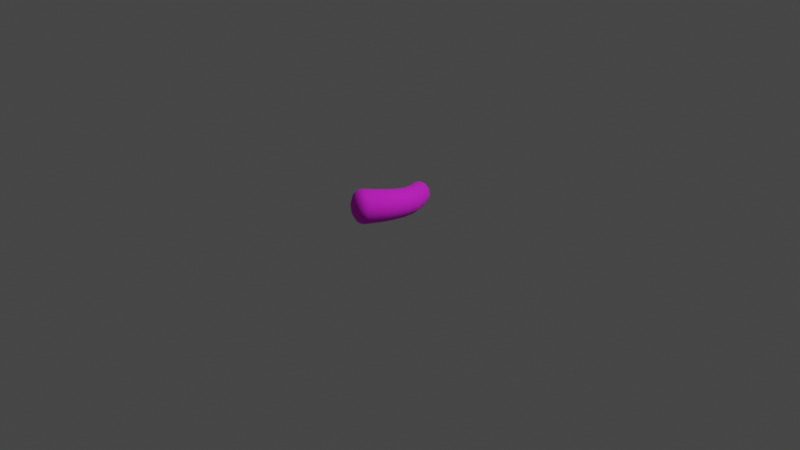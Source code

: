 # Source: pickle_1.blend  (saved by Blender 3.6.13; exported with 4.5.12 LTS)
import bpy
from mathutils import Matrix  # noqa: F401  (used for matrix-valued properties, if any)

bpy.ops.wm.read_factory_settings(use_empty=True)
scene = bpy.context.scene
scene.name = 'Scene'

# ---- collections
col_collection = bpy.data.collections.new('Collection'); scene.collection.children.link(col_collection)

# ---- images (referenced by path relative to the original .blend; pixels are not part of the script)
import os
ASSET_DIR = os.environ.get("B2B_ASSET_DIR", "")  # directory of the original .blend (textures are referenced by path, not embedded)
HERE = os.path.dirname(os.path.abspath(__file__))  # packed textures are extracted next to this script under _unpacked/

def load_image(name, relpath, width, height, colorspace="sRGB"):
    """Load a texture the original file referenced (path relative to the .blend, or extracted next to this script)."""
    p = next((c for c in (os.path.join(HERE, relpath), os.path.join(ASSET_DIR, relpath)) if relpath and os.path.exists(c)), "")
    if p:
        img = bpy.data.images.load(p, check_existing=True)
        img.name = name
    else:  # same state as the original file: an image datablock whose file is absent (Cycles renders it pink)
        img = bpy.data.images.new(name, width, height)
        img.source = "FILE"
        img.filepath = "//" + (relpath or name)
    img.colorspace_settings.name = colorspace
    return img
img_pickle_tga = load_image('pickle.tga', 'pickle.tga', 1024, 1024, 'sRGB')

# ---- materials (node trees are filled in below, after node groups)
mat_material__1_001 = bpy.data.materials.new('Material__1.001')
mat_material__1_001.use_transparent_shadow = False
mat_material__1_001.diffuse_color = (1.0, 1.0, 1.0, 1.0)
mat_material__1_001.roughness = 0.9106

# ---- material node trees
mat_material__1_001.use_nodes = True; mat_material__1_001.node_tree.nodes.clear()
_N = mat_material__1_001.node_tree.nodes; _L = mat_material__1_001.node_tree.links
n0 = _N.new('ShaderNodeBsdfPrincipled'); n0.name = 'Principled BSDF'; n0.location = (0, 300)
n0.distribution = 'GGX'
n0.subsurface_method = 'RANDOM_WALK_SKIN'
n0.inputs[2].default_value = 0.9106
n0.inputs[3].default_value = 1.45
n0.inputs[13].default_value = 1.0
n0.inputs[27].default_value = (0.0, 0.0, 0.0, 1.0)
n0.inputs[28].default_value = 1.0
n1 = _N.new('ShaderNodeOutputMaterial'); n1.name = 'Material Output'; n1.location = (280, 300)
n2 = _N.new('ShaderNodeTexImage'); n2.name = 'Image Texture'; n2.location = (-480, 300)
n2.image = img_pickle_tga
_L.new(n2.outputs[0], n0.inputs[0])
_L.new(n0.outputs[0], n1.inputs[0])
n1.is_active_output = True

# ---- world
world_world = bpy.data.worlds.new('World'); scene.world = world_world
world_world.use_nodes = True; world_world.node_tree.nodes.clear()
_N = world_world.node_tree.nodes; _L = world_world.node_tree.links
n0 = _N.new('ShaderNodeOutputWorld'); n0.name = 'World Output'; n0.location = (300, 300)
n1 = _N.new('ShaderNodeBackground'); n1.name = 'Background'; n1.location = (10, 300)
n1.inputs[0].default_value = (0.05088, 0.05088, 0.05088, 1.0)
_L.new(n1.outputs[0], n0.inputs[0])
n0.is_active_output = True
world_world.color = (0.05088, 0.05088, 0.05088)
world_world.use_sun_shadow = False
world_world.sun_shadow_jitter_overblur = 0.0

# ---- cameras
cam_camera = bpy.data.cameras.new('Camera')
cam_camera.clip_end = 100.0
cam_camera.ortho_scale = 7.314

# ---- lights
light_light = bpy.data.lights.new('Light', 'POINT')
light_light.transmission_factor = 0.0
light_light.energy = 1000.0
light_light.shadow_soft_size = 0.1
light_light.shadow_maximum_resolution = 0.006
light_light.use_absolute_resolution = True

# ---- meshes
me_pickle_001 = bpy.data.meshes.new('pickle.001')
me_pickle_001.from_pydata([(6.513, 3.242, 3.721), (5.585, 2.808, 2.434), (5.265, 2.768, 3.025), (4.905, 1.621, 1.491), (4.367, 1.581, 2.537), (4.657, 3.062e-16, 1.146), (4.041, 3.062e-16, 2.363), (4.905, -1.621, 1.491), (4.367, -1.581, 2.537), (5.585, -2.808, 2.434), (5.265, -2.768, 3.025), (6.513, -3.242, 3.721), (5.13, 2.734, 3.715), (4.139, 1.547, 3.74), (3.781, 3.062e-16, 3.756), (4.139, -1.547, 3.74), (5.13, -2.734, 3.715), (5.197, 2.711, 4.395), (4.25, 1.524, 4.91), (3.906, 3.062e-16, 5.103), (4.25, -1.524, 4.91), (5.197, -2.711, 4.395), (5.46, 2.703, 4.966), (4.69, 1.516, 5.876), (4.407, 3.062e-16, 6.21), (4.69, -1.516, 5.876), (5.46, -2.703, 4.966), (5.884, 2.711, 5.346), (5.407, 1.524, 6.515), (5.229, 3.062e-16, 6.938), (5.407, -1.524, 6.515), (5.884, -2.711, 5.346), (6.408, 2.734, 5.487), (6.309, 1.547, 6.75), (6.268, 3.062e-16, 7.205), (6.309, -1.547, 6.75), (6.408, -2.734, 5.487), (6.956, 2.768, 5.37), (7.264, 1.581, 6.555), (7.374, 3.062e-16, 6.984), (7.264, -1.581, 6.555), (6.956, -2.768, 5.37), (7.442, 2.808, 5.009), (8.121, 1.621, 5.951), (8.37, 3.062e-16, 6.296), (8.121, -1.621, 5.951), (7.442, -2.808, 5.009), (27.2, 4.224, 0.6846), (26.69, 4.183, 0.3011), (26.07, 4.821, 2.585), (28.04, 2.482, -0.7324), (27.14, 2.442, -1.371), (28.35, 0.06306, -1.257), (27.31, 0.06306, -1.983), (28.04, -2.356, -0.7324), (27.14, -2.316, -1.371), (27.2, -4.098, 0.6846), (26.69, -4.057, 0.3011), (26.07, -4.695, 2.585), (27.54, 4.258, 1.366), (28.63, 2.516, 0.4376), (29.03, 0.06306, 0.08988), (28.63, -2.39, 0.4376), (27.54, -4.132, 1.366), (27.65, 4.28, 2.246), (28.81, 2.539, 1.972), (29.24, 0.06306, 1.866), (28.81, -2.413, 1.972), (27.65, -4.154, 2.246), (27.52, 4.288, 3.186), (28.58, 2.547, 3.627), (28.97, 0.06306, 3.788), (28.58, -2.421, 3.627), (27.52, -4.162, 3.186), (27.16, 4.28, 4.035), (27.96, 2.539, 5.123), (28.25, 0.06306, 5.526), (27.96, -2.413, 5.123), (27.16, -4.154, 4.035), (26.65, 4.258, 4.654), (27.06, 2.516, 6.206), (27.21, 0.06306, 6.781), (27.06, -2.39, 6.206), (26.65, -4.132, 4.654), (26.04, 4.224, 4.945), (26.02, 2.482, 6.699), (26.01, 0.06306, 7.347), (26.02, -2.356, 6.699), (26.04, -4.098, 4.945), (25.45, 4.183, 4.868), (24.99, 2.442, 6.54), (24.83, 0.06306, 7.152), (24.99, -2.316, 6.54), (25.45, -4.057, 4.868), (9.242, 3.484, 1.736), (8.664, 3.017, 0.1102), (12.26, 3.726, 0.4358), (11.85, 3.227, -1.377), (15.34, 3.968, -1.145e-16), (15.34, 3.437, -1.984), (18.44, 4.211, 0.2181), (18.79, 3.646, -1.856), (21.51, 4.453, 0.8716), (21.98, 3.856, -1.3), (24.56, 4.695, 1.958), (25.17, 4.066, -0.2955), (8.241, 1.742, -1.08), (11.55, 1.863, -2.705), (15.34, 1.984, -3.437), (19.05, 2.105, -3.374), (22.32, 2.226, -2.89), (25.62, 2.347, -1.945), (8.086, -5.472e-16, -1.516), (4.657, -4.879e-16, 1.146), (11.44, -6.065e-16, -3.191), (15.34, -6.658e-16, -3.968), (19.15, -7.251e-16, -3.93), (22.45, -7.844e-16, -3.472), (25.78, -8.437e-16, -2.549), (8.241, -1.742, -1.08), (11.55, -1.863, -2.705), (15.34, -1.984, -3.437), (19.05, -2.105, -3.374), (22.32, -2.226, -2.89), (25.62, -2.347, -1.945), (8.664, -3.017, 0.1102), (11.85, -3.227, -1.377), (15.34, -3.437, -1.984), (18.79, -3.646, -1.856), (21.98, -3.856, -1.3), (25.17, -4.066, -0.2955), (9.242, -3.484, 1.736), (12.26, -3.726, 0.4358), (15.34, -3.968, 3.715e-16), (18.44, -4.211, 0.2181), (21.51, -4.453, 0.8716), (24.56, -4.695, 1.958), (9.819, -3.017, 3.363), (12.67, -3.227, 2.249), (15.34, -3.437, 1.984), (18.08, -3.646, 2.292), (21.05, -3.856, 3.043), (23.94, -4.066, 4.211), (10.24, -1.742, 4.553), (12.97, -1.863, 3.576), (15.34, -1.984, 3.437), (17.82, -2.105, 3.81), (20.71, -2.226, 4.633), (23.5, -2.347, 5.861), (10.4, 3.062e-16, 4.989), (13.08, 3.062e-16, 4.062), (15.34, 3.062e-16, 3.968), (17.73, 3.062e-16, 4.366), (20.58, 3.062e-16, 5.215), (23.33, 3.062e-16, 6.465), (10.24, 1.742, 4.553), (12.97, 1.863, 3.576), (15.34, 1.984, 3.437), (17.82, 2.105, 3.81), (20.71, 2.226, 4.633), (23.5, 2.347, 5.861), (9.819, 3.017, 3.363), (12.67, 3.227, 2.249), (15.34, 3.437, 1.984), (18.08, 3.646, 2.292), (21.05, 3.856, 3.043), (23.94, 4.066, 4.211)], [], [(0, 1, 2), (2, 1, 3, 4), (4, 3, 5, 6), (6, 5, 7, 8), (8, 7, 9, 10), (10, 9, 11), (0, 2, 12), (12, 2, 4, 13), (13, 4, 6, 14), (14, 6, 8, 15), (15, 8, 10, 16), (16, 10, 11), (0, 12, 17), (17, 12, 13, 18), (18, 13, 14, 19), (19, 14, 15, 20), (20, 15, 16, 21), (21, 16, 11), (0, 17, 22), (22, 17, 18, 23), (23, 18, 19, 24), (24, 19, 20, 25), (25, 20, 21, 26), (26, 21, 11), (0, 22, 27), (27, 22, 23, 28), (28, 23, 24, 29), (29, 24, 25, 30), (30, 25, 26, 31), (31, 26, 11), (0, 27, 32), (32, 27, 28, 33), (33, 28, 29, 34), (34, 29, 30, 35), (35, 30, 31, 36), (36, 31, 11), (0, 32, 37), (37, 32, 33, 38), (38, 33, 34, 39), (39, 34, 35, 40), (40, 35, 36, 41), (41, 36, 11), (0, 37, 42), (42, 37, 38, 43), (43, 38, 39, 44), (44, 39, 40, 45), (45, 40, 41, 46), (46, 41, 11), (47, 48, 49), (50, 51, 48, 47), (52, 53, 51, 50), (54, 55, 53, 52), (56, 57, 55, 54), (58, 57, 56), (59, 47, 49), (60, 50, 47, 59), (61, 52, 50, 60), (62, 54, 52, 61), (63, 56, 54, 62), (58, 56, 63), (64, 59, 49), (65, 60, 59, 64), (66, 61, 60, 65), (67, 62, 61, 66), (68, 63, 62, 67), (58, 63, 68), (69, 64, 49), (70, 65, 64, 69), (71, 66, 65, 70), (72, 67, 66, 71), (73, 68, 67, 72), (58, 68, 73), (74, 69, 49), (75, 70, 69, 74), (76, 71, 70, 75), (77, 72, 71, 76), (78, 73, 72, 77), (58, 73, 78), (79, 74, 49), (80, 75, 74, 79), (81, 76, 75, 80), (82, 77, 76, 81), (83, 78, 77, 82), (58, 78, 83), (84, 79, 49), (85, 80, 79, 84), (86, 81, 80, 85), (87, 82, 81, 86), (88, 83, 82, 87), (58, 83, 88), (89, 84, 49), (90, 85, 84, 89), (91, 86, 85, 90), (92, 87, 86, 91), (93, 88, 87, 92), (58, 88, 93), (0, 94, 95, 1), (94, 96, 97, 95), (96, 98, 99, 97), (98, 100, 101, 99), (100, 102, 103, 101), (104, 49, 48, 105), (102, 104, 105, 103), (1, 95, 106, 3), (95, 97, 107, 106), (97, 99, 108, 107), (99, 101, 109, 108), (101, 103, 110, 109), (105, 48, 51, 111), (103, 105, 111, 110), (3, 106, 112, 113), (106, 107, 114, 112), (107, 108, 115, 114), (108, 109, 116, 115), (109, 110, 117, 116), (111, 51, 53, 118), (110, 111, 118, 117), (113, 112, 119, 7), (112, 114, 120, 119), (114, 115, 121, 120), (115, 116, 122, 121), (116, 117, 123, 122), (118, 53, 55, 124), (117, 118, 124, 123), (7, 119, 125, 9), (119, 120, 126, 125), (120, 121, 127, 126), (121, 122, 128, 127), (122, 123, 129, 128), (124, 55, 57, 130), (123, 124, 130, 129), (9, 125, 131, 11), (125, 126, 132, 131), (126, 127, 133, 132), (127, 128, 134, 133), (128, 129, 135, 134), (130, 57, 58, 136), (129, 130, 136, 135), (11, 131, 137, 46), (131, 132, 138, 137), (132, 133, 139, 138), (133, 134, 140, 139), (134, 135, 141, 140), (136, 58, 93, 142), (135, 136, 142, 141), (46, 137, 143, 45), (137, 138, 144, 143), (138, 139, 145, 144), (139, 140, 146, 145), (140, 141, 147, 146), (142, 93, 92, 148), (141, 142, 148, 147), (45, 143, 149, 44), (143, 144, 150, 149), (144, 145, 151, 150), (145, 146, 152, 151), (146, 147, 153, 152), (148, 92, 91, 154), (147, 148, 154, 153), (44, 149, 155, 43), (149, 150, 156, 155), (150, 151, 157, 156), (151, 152, 158, 157), (152, 153, 159, 158), (154, 91, 90, 160), (153, 154, 160, 159), (43, 155, 161, 42), (155, 156, 162, 161), (156, 157, 163, 162), (157, 158, 164, 163), (158, 159, 165, 164), (160, 90, 89, 166), (159, 160, 166, 165), (42, 161, 94, 0), (161, 162, 96, 94), (162, 163, 98, 96), (163, 164, 100, 98), (164, 165, 102, 100), (166, 89, 49, 104), (165, 166, 104, 102)])
_uv = me_pickle_001.uv_layers.new(name='UVMap')
_uv.uv.foreach_set('vector', [1.0, 0.1208, 0.9165, 0.1208, 0.9219, 0.09766, 0.9219, 0.09766, 0.9165, 0.1208, 0.8333, 0.1208, 0.8389, 0.08081, 0.8389, 0.08081, 0.8333, 0.1208, 0.75, 0.1208, 0.75, 0.07471, 0.75, 0.07471, 0.75, 0.1208, 0.6665, 0.1208, 0.6609, 0.08081, 0.6609, 0.08081, 0.6665, 0.1208, 0.5833, 0.1208, 0.5779, 0.09766, 0.5779, 0.09766, 0.5833, 0.1208, 0.5, 0.1208, 1.0, 0.1208, 0.9219, 0.09766, 0.9382, 0.07812, 0.9382, 0.07812, 0.9219, 0.09766, 0.8389, 0.08081, 0.8589, 0.04688, 0.8589, 0.04688, 0.8389, 0.08081, 0.75, 0.07471, 0.75, 0.0354, 0.75, 0.0354, 0.75, 0.07471, 0.6609, 0.08081, 0.6409, 0.04688, 0.6409, 0.04688, 0.6609, 0.08081, 0.5779, 0.09766, 0.5615, 0.07812, 0.5615, 0.07812, 0.5779, 0.09766, 0.5, 0.1208, 1.0, 0.1208, 0.9382, 0.07812, 0.9653, 0.06494, 0.9653, 0.06494, 0.9382, 0.07812, 0.8589, 0.04688, 0.9067, 0.02417, 0.9067, 0.02417, 0.8589, 0.04688, 0.75, 0.0354, 0.75, 0.009033, 0.75, 0.009033, 0.75, 0.0354, 0.6409, 0.04688, 0.593, 0.02417, 0.593, 0.02417, 0.6409, 0.04688, 0.5615, 0.07812, 0.5344, 0.06494, 0.5344, 0.06494, 0.5615, 0.07812, 0.5, 0.1208, 1.0, 0.1208, 0.9653, 0.06494, 1.0, 0.0603, 1.0, 0.0603, 0.9653, 0.06494, 0.9067, 0.02417, 1.0, 0.01611, 1.0, 0.01611, 0.9067, 0.02417, 0.75, 0.009033, 0.875, 0.0, 0.625, 0.0, 0.75, 0.009033, 0.593, 0.02417, 0.5, 0.01611, 0.5, 0.01611, 0.593, 0.02417, 0.5344, 0.06494, 0.5, 0.0603, 0.5, 0.0603, 0.5344, 0.06494, 0.5, 0.1208, 1.0, 0.1208, 1.0, 0.0603, 1.034, 0.06494, 1.034, 0.06494, 1.0, 0.0603, 1.0, 0.01611, 1.093, 0.02417, 1.093, 0.02417, 1.0, 0.01611, 1.046, 0.0, 1.25, 0.009033, 0.25, 0.009033, 0.375, 0.0, 0.5, 0.01611, 0.4067, 0.02417, 0.4067, 0.02417, 0.5, 0.01611, 0.5, 0.0603, 0.4653, 0.06494, 0.4653, 0.06494, 0.5, 0.0603, 0.5, 0.1208, 0.0, 0.1208, 0.03442, 0.06494, 0.06152, 0.07812, 0.06152, 0.07812, 0.03442, 0.06494, 0.09302, 0.02417, 0.1409, 0.04688, 0.1409, 0.04688, 0.09302, 0.02417, 0.25, 0.009033, 0.25, 0.0354, 0.25, 0.0354, 0.25, 0.009033, 0.4067, 0.02417, 0.3589, 0.04688, 0.3589, 0.04688, 0.4067, 0.02417, 0.4653, 0.06494, 0.4382, 0.07812, 0.4382, 0.07812, 0.4653, 0.06494, 0.5, 0.1208, 0.0, 0.1208, 0.06152, 0.07812, 0.07788, 0.09766, 0.07788, 0.09766, 0.06152, 0.07812, 0.1409, 0.04688, 0.1609, 0.08081, 0.1609, 0.08081, 0.1409, 0.04688, 0.25, 0.0354, 0.25, 0.07471, 0.25, 0.07471, 0.25, 0.0354, 0.3589, 0.04688, 0.3389, 0.08081, 0.3389, 0.08081, 0.3589, 0.04688, 0.4382, 0.07812, 0.4219, 0.09766, 0.4219, 0.09766, 0.4382, 0.07812, 0.5, 0.1208, 0.0, 0.1208, 0.07788, 0.09766, 0.08325, 0.1208, 0.08325, 0.1208, 0.07788, 0.09766, 0.1609, 0.08081, 0.1665, 0.1208, 0.1665, 0.1208, 0.1609, 0.08081, 0.25, 0.07471, 0.25, 0.1208, 0.25, 0.1208, 0.25, 0.07471, 0.3389, 0.08081, 0.3333, 0.1208, 0.3333, 0.1208, 0.3389, 0.08081, 0.4219, 0.09766, 0.4165, 0.1208, 0.4165, 0.1208, 0.4219, 0.09766, 0.5, 0.1208, 0.9219, 0.9021, 0.9165, 0.8789, 1.0, 0.8789, 0.8389, 0.9189, 0.8333, 0.8789, 0.9165, 0.8789, 0.9219, 0.9021, 0.75, 0.925, 0.75, 0.8789, 0.8333, 0.8789, 0.8389, 0.9189, 0.6609, 0.9189, 0.6665, 0.8789, 0.75, 0.8789, 0.75, 0.925, 0.5779, 0.9021, 0.5833, 0.8789, 0.6665, 0.8789, 0.6609, 0.9189, 0.5, 0.8789, 0.5833, 0.8789, 0.5779, 0.9021, 0.9382, 0.9216, 0.9219, 0.9021, 1.0, 0.8789, 0.8589, 0.9529, 0.8389, 0.9189, 0.9219, 0.9021, 0.9382, 0.9216, 0.75, 0.9644, 0.75, 0.925, 0.8389, 0.9189, 0.8589, 0.9529, 0.6409, 0.9529, 0.6609, 0.9189, 0.75, 0.925, 0.75, 0.9644, 0.5615, 0.9216, 0.5779, 0.9021, 0.6609, 0.9189, 0.6409, 0.9529, 0.5, 0.8789, 0.5779, 0.9021, 0.5615, 0.9216, 0.9653, 0.9348, 0.9382, 0.9216, 1.0, 0.8789, 0.9067, 0.9756, 0.8589, 0.9529, 0.9382, 0.9216, 0.9653, 0.9348, 0.75, 0.9907, 0.75, 0.9644, 0.8589, 0.9529, 0.9067, 0.9756, 0.593, 0.9756, 0.6409, 0.9529, 0.75, 0.9644, 0.75, 0.9907, 0.5344, 0.9348, 0.5615, 0.9216, 0.6409, 0.9529, 0.593, 0.9756, 0.5, 0.8789, 0.5615, 0.9216, 0.5344, 0.9348, 1.0, 0.9395, 0.9653, 0.9348, 1.0, 0.8789, 1.0, 0.9836, 0.9067, 0.9756, 0.9653, 0.9348, 1.0, 0.9395, 0.875, 1.0, 0.75, 0.9907, 0.9067, 0.9756, 1.0, 0.9836, 0.5, 0.9836, 0.593, 0.9756, 0.75, 0.9907, 0.625, 1.0, 0.5, 0.9395, 0.5344, 0.9348, 0.593, 0.9756, 0.5, 0.9836, 0.5, 0.8789, 0.5344, 0.9348, 0.5, 0.9395, 1.034, 0.9348, 1.0, 0.9395, 1.0, 0.8789, 1.093, 0.9756, 1.0, 0.9836, 1.0, 0.9395, 1.034, 0.9348, 1.25, 0.9907, 0.5464, 1.0, 1.0, 0.9836, 1.093, 0.9756, 0.4067, 0.9756, 0.5, 0.9836, 0.375, 1.0, 0.25, 0.9907, 0.4653, 0.9348, 0.5, 0.9395, 0.5, 0.9836, 0.4067, 0.9756, 0.5, 0.8789, 0.5, 0.9395, 0.4653, 0.9348, 0.06152, 0.9216, 0.03442, 0.9348, 0.0, 0.8789, 0.1409, 0.9529, 0.09302, 0.9756, 0.03442, 0.9348, 0.06152, 0.9216, 0.25, 0.9644, 0.25, 0.9907, 0.09302, 0.9756, 0.1409, 0.9529, 0.3589, 0.9529, 0.4067, 0.9756, 0.25, 0.9907, 0.25, 0.9644, 0.4382, 0.9216, 0.4653, 0.9348, 0.4067, 0.9756, 0.3589, 0.9529, 0.5, 0.8789, 0.4653, 0.9348, 0.4382, 0.9216, 0.07788, 0.9021, 0.06152, 0.9216, 0.0, 0.8789, 0.1609, 0.9189, 0.1409, 0.9529, 0.06152, 0.9216, 0.07788, 0.9021, 0.25, 0.925, 0.25, 0.9644, 0.1409, 0.9529, 0.1609, 0.9189, 0.3389, 0.9189, 0.3589, 0.9529, 0.25, 0.9644, 0.25, 0.925, 0.4219, 0.9021, 0.4382, 0.9216, 0.3589, 0.9529, 0.3389, 0.9189, 0.5, 0.8789, 0.4382, 0.9216, 0.4219, 0.9021, 0.08325, 0.8789, 0.07788, 0.9021, 0.0, 0.8789, 0.1665, 0.8789, 0.1609, 0.9189, 0.07788, 0.9021, 0.08325, 0.8789, 0.25, 0.8789, 0.25, 0.925, 0.1609, 0.9189, 0.1665, 0.8789, 0.3333, 0.8789, 0.3389, 0.9189, 0.25, 0.925, 0.25, 0.8789, 0.4165, 0.8789, 0.4219, 0.9021, 0.3389, 0.9189, 0.3333, 0.8789, 0.5, 0.8789, 0.4219, 0.9021, 0.4165, 0.8789, 1.0, 0.1208, 1.0, 0.2419, 0.9165, 0.2419, 0.9165, 0.1208, 1.0, 0.2419, 1.0, 0.363, 0.9165, 0.363, 0.9165, 0.2419, 1.0, 0.363, 1.0, 0.4841, 0.9165, 0.4841, 0.9165, 0.363, 1.0, 0.4841, 1.0, 0.6052, 0.9165, 0.6052, 0.9165, 0.4841, 1.0, 0.6052, 1.0, 0.7263, 0.9165, 0.7263, 0.9165, 0.6052, 1.0, 0.8474, 1.0, 0.8789, 0.9165, 0.8789, 0.9165, 0.8474, 1.0, 0.7263, 1.0, 0.8474, 0.9165, 0.8474, 0.9165, 0.7263, 0.9165, 0.1208, 0.9165, 0.2419, 0.8333, 0.2419, 0.8333, 0.1208, 0.9165, 0.2419, 0.9165, 0.363, 0.8333, 0.363, 0.8333, 0.2419, 0.9165, 0.363, 0.9165, 0.4841, 0.8333, 0.4841, 0.8333, 0.363, 0.9165, 0.4841, 0.9165, 0.6052, 0.8333, 0.6052, 0.8333, 0.4841, 0.9165, 0.6052, 0.9165, 0.7263, 0.8333, 0.7263, 0.8333, 0.6052, 0.9165, 0.8474, 0.9165, 0.8789, 0.8333, 0.8789, 0.8333, 0.8474, 0.9165, 0.7263, 0.9165, 0.8474, 0.8333, 0.8474, 0.8333, 0.7263, 0.8333, 0.1208, 0.8333, 0.2419, 0.75, 0.2419, 0.75, 0.1208, 0.8333, 0.2419, 0.8333, 0.363, 0.75, 0.363, 0.75, 0.2419, 0.8333, 0.363, 0.8333, 0.4841, 0.75, 0.4841, 0.75, 0.363, 0.8333, 0.4841, 0.8333, 0.6052, 0.75, 0.6052, 0.75, 0.4841, 0.8333, 0.6052, 0.8333, 0.7263, 0.75, 0.7263, 0.75, 0.6052, 0.8333, 0.8474, 0.8333, 0.8789, 0.75, 0.8789, 0.75, 0.8474, 0.8333, 0.7263, 0.8333, 0.8474, 0.75, 0.8474, 0.75, 0.7263, 0.75, 0.1208, 0.75, 0.2419, 0.6665, 0.2419, 0.6665, 0.1208, 0.75, 0.2419, 0.75, 0.363, 0.6665, 0.363, 0.6665, 0.2419, 0.75, 0.363, 0.75, 0.4841, 0.6665, 0.4841, 0.6665, 0.363, 0.75, 0.4841, 0.75, 0.6052, 0.6665, 0.6052, 0.6665, 0.4841, 0.75, 0.6052, 0.75, 0.7263, 0.6665, 0.7263, 0.6665, 0.6052, 0.75, 0.8474, 0.75, 0.8789, 0.6665, 0.8789, 0.6665, 0.8474, 0.75, 0.7263, 0.75, 0.8474, 0.6665, 0.8474, 0.6665, 0.7263, 0.6665, 0.1208, 0.6665, 0.2419, 0.5833, 0.2419, 0.5833, 0.1208, 0.6665, 0.2419, 0.6665, 0.363, 0.5833, 0.363, 0.5833, 0.2419, 0.6665, 0.363, 0.6665, 0.4841, 0.5833, 0.4841, 0.5833, 0.363, 0.6665, 0.4841, 0.6665, 0.6052, 0.5833, 0.6052, 0.5833, 0.4841, 0.6665, 0.6052, 0.6665, 0.7263, 0.5833, 0.7263, 0.5833, 0.6052, 0.6665, 0.8474, 0.6665, 0.8789, 0.5833, 0.8789, 0.5833, 0.8474, 0.6665, 0.7263, 0.6665, 0.8474, 0.5833, 0.8474, 0.5833, 0.7263, 0.5833, 0.1208, 0.5833, 0.2419, 0.5, 0.2419, 0.5, 0.1208, 0.5833, 0.2419, 0.5833, 0.363, 0.5, 0.363, 0.5, 0.2419, 0.5833, 0.363, 0.5833, 0.4841, 0.5, 0.4841, 0.5, 0.363, 0.5833, 0.4841, 0.5833, 0.6052, 0.5, 0.6052, 0.5, 0.4841, 0.5833, 0.6052, 0.5833, 0.7263, 0.5, 0.7263, 0.5, 0.6052, 0.5833, 0.8474, 0.5833, 0.8789, 0.5, 0.8789, 0.5, 0.8474, 0.5833, 0.7263, 0.5833, 0.8474, 0.5, 0.8474, 0.5, 0.7263, 0.5, 0.1208, 0.5, 0.2419, 0.4165, 0.2419, 0.4165, 0.1208, 0.5, 0.2419, 0.5, 0.363, 0.4165, 0.363, 0.4165, 0.2419, 0.5, 0.363, 0.5, 0.4841, 0.4165, 0.4841, 0.4165, 0.363, 0.5, 0.4841, 0.5, 0.6052, 0.4165, 0.6052, 0.4165, 0.4841, 0.5, 0.6052, 0.5, 0.7263, 0.4165, 0.7263, 0.4165, 0.6052, 0.5, 0.8474, 0.5, 0.8789, 0.4165, 0.8789, 0.4165, 0.8474, 0.5, 0.7263, 0.5, 0.8474, 0.4165, 0.8474, 0.4165, 0.7263, 0.4165, 0.1208, 0.4165, 0.2419, 0.3333, 0.2419, 0.3333, 0.1208, 0.4165, 0.2419, 0.4165, 0.363, 0.3333, 0.363, 0.3333, 0.2419, 0.4165, 0.363, 0.4165, 0.4841, 0.3333, 0.4841, 0.3333, 0.363, 0.4165, 0.4841, 0.4165, 0.6052, 0.3333, 0.6052, 0.3333, 0.4841, 0.4165, 0.6052, 0.4165, 0.7263, 0.3333, 0.7263, 0.3333, 0.6052, 0.4165, 0.8474, 0.4165, 0.8789, 0.3333, 0.8789, 0.3333, 0.8474, 0.4165, 0.7263, 0.4165, 0.8474, 0.3333, 0.8474, 0.3333, 0.7263, 0.3333, 0.1208, 0.3333, 0.2419, 0.25, 0.2419, 0.25, 0.1208, 0.3333, 0.2419, 0.3333, 0.363, 0.25, 0.363, 0.25, 0.2419, 0.3333, 0.363, 0.3333, 0.4841, 0.25, 0.4841, 0.25, 0.363, 0.3333, 0.4841, 0.3333, 0.6052, 0.25, 0.6052, 0.25, 0.4841, 0.3333, 0.6052, 0.3333, 0.7263, 0.25, 0.7263, 0.25, 0.6052, 0.3333, 0.8474, 0.3333, 0.8789, 0.25, 0.8789, 0.25, 0.8474, 0.3333, 0.7263, 0.3333, 0.8474, 0.25, 0.8474, 0.25, 0.7263, 0.25, 0.1208, 0.25, 0.2419, 0.1665, 0.2419, 0.1665, 0.1208, 0.25, 0.2419, 0.25, 0.363, 0.1665, 0.363, 0.1665, 0.2419, 0.25, 0.363, 0.25, 0.4841, 0.1665, 0.4841, 0.1665, 0.363, 0.25, 0.4841, 0.25, 0.6052, 0.1665, 0.6052, 0.1665, 0.4841, 0.25, 0.6052, 0.25, 0.7263, 0.1665, 0.7263, 0.1665, 0.6052, 0.25, 0.8474, 0.25, 0.8789, 0.1665, 0.8789, 0.1665, 0.8474, 0.25, 0.7263, 0.25, 0.8474, 0.1665, 0.8474, 0.1665, 0.7263, 0.1665, 0.1208, 0.1665, 0.2419, 0.08325, 0.2419, 0.08325, 0.1208, 0.1665, 0.2419, 0.1665, 0.363, 0.08325, 0.363, 0.08325, 0.2419, 0.1665, 0.363, 0.1665, 0.4841, 0.08325, 0.4841, 0.08325, 0.363, 0.1665, 0.4841, 0.1665, 0.6052, 0.08325, 0.6052, 0.08325, 0.4841, 0.1665, 0.6052, 0.1665, 0.7263, 0.08325, 0.7263, 0.08325, 0.6052, 0.1665, 0.8474, 0.1665, 0.8789, 0.08325, 0.8789, 0.08325, 0.8474, 0.1665, 0.7263, 0.1665, 0.8474, 0.08325, 0.8474, 0.08325, 0.7263, 0.08325, 0.1208, 0.08325, 0.2419, 0.0, 0.2419, 0.0, 0.1208, 0.08325, 0.2419, 0.08325, 0.363, 0.0, 0.363, 0.0, 0.2419, 0.08325, 0.363, 0.08325, 0.4841, 0.0, 0.4841, 0.0, 0.363, 0.08325, 0.4841, 0.08325, 0.6052, 0.0, 0.6052, 0.0, 0.4841, 0.08325, 0.6052, 0.08325, 0.7263, 0.0, 0.7263, 0.0, 0.6052, 0.08325, 0.8474, 0.08325, 0.8789, 0.0, 0.8789, 0.0, 0.8474, 0.08325, 0.7263, 0.08325, 0.8474, 0.0, 0.8474, 0.0, 0.7263])
me_pickle_001.materials.append(mat_material__1_001)
me_pickle_001.update()
me_pickle_001.normals_split_custom_set([tuple(v) for v in zip(*[iter([-0.1734, 0.9804, 0.09316, -0.4409, 0.8225, -0.3594, -0.5788, 0.7939, -0.186, -0.5789, 0.7939, -0.186, -0.4409, 0.8225, -0.3594, -0.68, 0.4778, -0.5562, -0.849, 0.4473, -0.2813, -0.849, 0.4472, -0.2813, -0.68, 0.4778, -0.5562, -0.8897, 0.07753, -0.45, -0.9474, -0.001201, -0.32, -0.9474, -0.001217, -0.32, -0.8897, 0.07756, -0.45, -0.6908, -0.4804, -0.5403, -0.8508, -0.4495, -0.2722, -0.8508, -0.4495, -0.2722, -0.6908, -0.4804, -0.5403, -0.4451, -0.8469, -0.2909, -0.5948, -0.7908, -0.1441, -0.5949, -0.7908, -0.1441, -0.4451, -0.8469, -0.2909, -0.1449, -0.9802, 0.1351, -0.1734, 0.9804, 0.09315, -0.5788, 0.7939, -0.186, -0.6194, 0.7848, -0.02155, -0.6194, 0.7848, -0.02163, -0.5789, 0.7939, -0.186, -0.849, 0.4472, -0.2813, -0.8944, 0.4459, -0.03502, -0.8944, 0.4459, -0.03501, -0.849, 0.4472, -0.2813, -0.9474, -0.00122, -0.32, -0.999, 0.00212, -0.04428, -0.999, 0.002125, -0.04431, -0.9474, -0.001233, -0.32, -0.8508, -0.4495, -0.2722, -0.895, -0.4453, -0.02568, -0.895, -0.4453, -0.0257, -0.8508, -0.4495, -0.2722, -0.5949, -0.7908, -0.1441, -0.6165, -0.7871, 0.0224, -0.6165, -0.7871, 0.02237, -0.5949, -0.7908, -0.1441, -0.1449, -0.9802, 0.135, -0.1734, 0.9804, 0.09316, -0.6194, 0.7848, -0.02162, -0.5885, 0.7947, 0.1488, -0.5885, 0.7947, 0.1488, -0.6194, 0.7848, -0.02163, -0.8944, 0.4459, -0.03501, -0.8543, 0.468, 0.2263, -0.8543, 0.468, 0.2263, -0.8944, 0.4459, -0.03503, -0.999, 0.002131, -0.04429, -0.9663, 0.004507, 0.2574, -0.9663, 0.00451, 0.2574, -0.999, 0.002107, -0.04429, -0.895, -0.4453, -0.02567, -0.8517, -0.4654, 0.2408, -0.8517, -0.4654, 0.2408, -0.895, -0.4453, -0.02567, -0.6165, -0.787, 0.02239, -0.5668, -0.8005, 0.195, -0.5668, -0.8005, 0.1949, -0.6165, -0.787, 0.02237, -0.1449, -0.9802, 0.135, -0.1734, 0.9804, 0.09317, -0.5885, 0.7947, 0.1488, -0.4844, 0.8161, 0.3151, -0.4843, 0.8162, 0.3151, -0.5885, 0.7947, 0.1488, -0.8543, 0.468, 0.2263, -0.7044, 0.5016, 0.5022, -0.7044, 0.5016, 0.5022, -0.8543, 0.468, 0.2262, -0.9663, 0.004509, 0.2574, -0.8053, 0.004264, 0.5929, -0.8053, 0.004258, 0.5929, -0.9663, 0.004488, 0.2574, -0.8517, -0.4654, 0.2408, -0.6924, -0.4986, 0.5215, -0.6924, -0.4987, 0.5215, -0.8517, -0.4654, 0.2408, -0.5668, -0.8005, 0.195, -0.4426, -0.8219, 0.3587, -0.4426, -0.8219, 0.3587, -0.5668, -0.8005, 0.195, -0.1449, -0.9802, 0.1351, -0.1734, 0.9804, 0.09317, -0.4843, 0.8162, 0.3151, -0.309, 0.8365, 0.4525, -0.309, 0.8365, 0.4525, -0.4843, 0.8162, 0.3151, -0.7044, 0.5016, 0.5022, -0.4216, 0.5259, 0.7387, -0.4216, 0.5259, 0.7387, -0.7044, 0.5016, 0.5022, -0.8052, 0.004289, 0.5929, -0.4718, 0.0007478, 0.8817, -0.4719, 0.0007455, 0.8817, -0.8052, 0.004299, 0.5929, -0.6924, -0.4986, 0.5215, -0.4, -0.524, 0.752, -0.4, -0.524, 0.752, -0.6924, -0.4987, 0.5215, -0.4426, -0.8219, 0.3587, -0.2512, -0.839, 0.4827, -0.2511, -0.839, 0.4827, -0.4426, -0.8219, 0.3586, -0.1449, -0.9802, 0.1351, -0.1734, 0.9804, 0.09313, -0.309, 0.8365, 0.4525, -0.08488, 0.8455, 0.5272, -0.08489, 0.8455, 0.5272, -0.309, 0.8366, 0.4525, -0.4216, 0.5259, 0.7387, -0.04916, 0.5264, 0.8488, -0.04915, 0.5264, 0.8488, -0.4216, 0.5259, 0.7387, -0.4718, 0.000735, 0.8817, -0.02988, -0.0027, 0.9995, -0.02991, -0.002688, 0.9995, -0.4718, 0.0007447, 0.8817, -0.4, -0.524, 0.752, -0.02869, -0.5265, 0.8497, -0.0287, -0.5265, 0.8497, -0.4, -0.524, 0.7519, -0.2512, -0.839, 0.4827, -0.02183, -0.8445, 0.5352, -0.02181, -0.8445, 0.5352, -0.2512, -0.839, 0.4827, -0.1449, -0.9802, 0.1351, -0.1734, 0.9804, 0.09315, -0.08491, 0.8455, 0.5272, 0.1473, 0.8424, 0.5183, 0.1473, 0.8424, 0.5183, -0.08488, 0.8455, 0.5272, -0.04917, 0.5264, 0.8488, 0.3171, 0.5096, 0.7998, 0.3171, 0.5096, 0.7998, -0.04914, 0.5264, 0.8488, -0.02986, -0.00269, 0.9996, 0.3896, -0.003336, 0.921, 0.3896, -0.003339, 0.921, -0.02988, -0.002702, 0.9995, -0.0287, -0.5265, 0.8497, 0.3318, -0.5116, 0.7925, 0.3318, -0.5116, 0.7926, -0.02868, -0.5265, 0.8497, -0.0218, -0.8445, 0.5352, 0.2052, -0.84, 0.5023, 0.2052, -0.84, 0.5023, -0.02181, -0.8445, 0.5352, -0.1449, -0.9802, 0.1351, -0.1734, 0.9804, 0.09317, 0.1473, 0.8424, 0.5183, 0.2475, 0.8617, 0.443, 0.2475, 0.8617, 0.443, 0.1473, 0.8424, 0.5183, 0.3171, 0.5096, 0.7998, 0.4728, 0.4924, 0.7307, 0.4728, 0.4924, 0.7307, 0.3171, 0.5096, 0.7998, 0.3897, -0.003385, 0.921, 0.5548, -0.0006848, 0.832, 0.5548, -0.0007088, 0.832, 0.3896, -0.003337, 0.921, 0.3318, -0.5116, 0.7926, 0.4725, -0.4923, 0.731, 0.4725, -0.4923, 0.731, 0.3318, -0.5116, 0.7925, 0.2052, -0.84, 0.5023, 0.2728, -0.8316, 0.4838, 0.2728, -0.8316, 0.4839, 0.2052, -0.84, 0.5023, -0.1449, -0.9802, 0.135, 0.4456, 0.8157, -0.3688, 0.2038, 0.8636, -0.4611, 0.106, 0.9929, 0.05426, 0.6696, 0.4691, -0.5758, 0.3934, 0.4938, -0.7755, 0.2038, 0.8636, -0.4611, 0.4456, 0.8157, -0.3688, 0.7558, 0.006642, -0.6547, 0.4628, 0.002466, -0.8864, 0.3933, 0.4938, -0.7755, 0.6696, 0.4691, -0.5758, 0.6595, -0.4625, -0.5926, 0.3999, -0.4902, -0.7745, 0.4629, 0.002464, -0.8864, 0.7558, 0.006676, -0.6547, 0.3823, -0.8244, -0.4173, 0.2346, -0.8338, -0.4998, 0.4, -0.4902, -0.7744, 0.6594, -0.4625, -0.5926, 0.1446, -0.9894, 0.01439, 0.2346, -0.8338, -0.4998, 0.3823, -0.8244, -0.4173, 0.6057, 0.7763, -0.1745, 0.4456, 0.8157, -0.3688, 0.106, 0.9929, 0.05428, 0.8711, 0.4128, -0.2659, 0.6696, 0.4691, -0.5758, 0.4456, 0.8157, -0.3688, 0.6057, 0.7763, -0.1745, 0.9566, 0.005576, -0.2912, 0.7558, 0.006666, -0.6547, 0.6695, 0.4691, -0.5759, 0.8711, 0.4128, -0.2659, 0.8711, -0.4059, -0.2765, 0.6595, -0.4625, -0.5926, 0.7558, 0.00666, -0.6548, 0.9566, 0.005599, -0.2912, 0.5746, -0.7862, -0.2273, 0.3823, -0.8244, -0.4173, 0.6595, -0.4625, -0.5926, 0.8711, -0.4059, -0.2764, 0.1446, -0.9894, 0.01437, 0.3823, -0.8244, -0.4173, 0.5746, -0.7862, -0.2273, 0.6625, 0.7488, 0.01862, 0.6057, 0.7763, -0.1745, 0.106, 0.9929, 0.05428, 0.9277, 0.3732, 0.008161, 0.8711, 0.4128, -0.2659, 0.6057, 0.7763, -0.1745, 0.6625, 0.7488, 0.01863, 0.9999, 0.002442, 0.01007, 0.9566, 0.005572, -0.2912, 0.8711, 0.4128, -0.2659, 0.9277, 0.3732, 0.008163, 0.9291, -0.3699, 0.003109, 0.8711, -0.4059, -0.2764, 0.9566, 0.005618, -0.2912, 0.9999, 0.002469, 0.01006, 0.6564, -0.7538, -0.02912, 0.5746, -0.7862, -0.2273, 0.8711, -0.4059, -0.2765, 0.929, -0.3699, 0.003081, 0.1445, -0.9894, 0.01436, 0.5746, -0.7862, -0.2273, 0.6564, -0.7538, -0.02914, 0.6343, 0.7476, 0.1968, 0.6625, 0.7488, 0.01863, 0.106, 0.9929, 0.05427, 0.8978, 0.3642, 0.2477, 0.9277, 0.3732, 0.008164, 0.6625, 0.7488, 0.0186, 0.6343, 0.7476, 0.1967, 0.9645, -0.0009009, 0.2641, 0.9999, 0.002463, 0.01005, 0.9277, 0.3732, 0.008167, 0.8978, 0.3643, 0.2477, 0.8982, -0.3659, 0.2438, 0.9291, -0.3699, 0.003098, 0.9999, 0.002452, 0.01005, 0.9645, -0.0008923, 0.2641, 0.6485, -0.7456, 0.1536, 0.6564, -0.7539, -0.02915, 0.929, -0.3699, 0.003122, 0.8982, -0.3658, 0.2437, 0.1446, -0.9894, 0.01436, 0.6564, -0.7538, -0.02913, 0.6485, -0.7456, 0.1536, 0.5212, 0.7742, 0.3591, 0.6343, 0.7476, 0.1967, 0.106, 0.9929, 0.05428, 0.7855, 0.3886, 0.4816, 0.8978, 0.3643, 0.2477, 0.6343, 0.7476, 0.1968, 0.5212, 0.7742, 0.3591, 0.8563, -0.00447, 0.5164, 0.9645, -0.0008737, 0.2641, 0.8978, 0.3642, 0.2477, 0.7855, 0.3886, 0.4816, 0.7866, -0.3949, 0.4748, 0.8982, -0.3659, 0.2437, 0.9645, -0.0008869, 0.2641, 0.8563, -0.004478, 0.5164, 0.5586, -0.7654, 0.3195, 0.6485, -0.7456, 0.1536, 0.8982, -0.3659, 0.2438, 0.7866, -0.3949, 0.4747, 0.1446, -0.9894, 0.01437, 0.6484, -0.7456, 0.1536, 0.5585, -0.7655, 0.3195, 0.3054, 0.817, 0.4891, 0.5212, 0.7742, 0.3591, 0.106, 0.9929, 0.05426, 0.5379, 0.4436, 0.7169, 0.7855, 0.3886, 0.4816, 0.5212, 0.7742, 0.3591, 0.3054, 0.817, 0.4891, 0.6123, -0.007458, 0.7906, 0.8563, -0.004478, 0.5164, 0.7855, 0.3886, 0.4816, 0.5379, 0.4436, 0.7169, 0.5473, -0.4516, 0.7046, 0.7866, -0.3949, 0.4747, 0.8563, -0.00447, 0.5164, 0.6123, -0.007468, 0.7906, 0.3734, -0.8058, 0.4596, 0.5586, -0.7654, 0.3195, 0.7866, -0.3949, 0.4748, 0.5473, -0.4516, 0.7046, 0.1446, -0.9894, 0.01435, 0.5585, -0.7655, 0.3195, 0.3734, -0.8058, 0.4596, -0.003442, 0.8435, 0.5371, 0.3054, 0.817, 0.4891, 0.106, 0.9929, 0.05425, 0.09736, 0.4987, 0.8613, 0.5379, 0.4436, 0.7169, 0.3054, 0.817, 0.4891, -0.003437, 0.8435, 0.5371, 0.138, -0.004318, 0.9904, 0.6123, -0.00746, 0.7906, 0.5379, 0.4436, 0.7168, 0.09735, 0.4987, 0.8613, 0.1238, -0.502, 0.856, 0.5473, -0.4517, 0.7046, 0.6123, -0.007471, 0.7906, 0.138, -0.004312, 0.9904, 0.08826, -0.8401, 0.5352, 0.3734, -0.8058, 0.4596, 0.5473, -0.4517, 0.7046, 0.1239, -0.502, 0.856, 0.1445, -0.9894, 0.01434, 0.3734, -0.8058, 0.4596, 0.08829, -0.8401, 0.5352, -0.2221, 0.8344, 0.5044, -0.003427, 0.8435, 0.5371, 0.106, 0.9929, 0.05428, -0.2761, 0.4983, 0.8218, 0.09733, 0.4987, 0.8613, -0.003451, 0.8435, 0.5371, -0.222, 0.8344, 0.5044, -0.2915, 9.9e-05, 0.9566, 0.138, -0.004323, 0.9904, 0.09734, 0.4987, 0.8613, -0.2761, 0.4983, 0.8218, -0.2447, -0.4985, 0.8316, 0.1238, -0.5019, 0.856, 0.138, -0.004331, 0.9904, -0.2915, 0.0001065, 0.9566, -0.1473, -0.865, 0.4797, 0.08826, -0.8401, 0.5352, 0.1238, -0.5019, 0.856, -0.2447, -0.4985, 0.8316, 0.1445, -0.9894, 0.01434, 0.08824, -0.8401, 0.5352, -0.1473, -0.865, 0.4796, -0.1734, 0.9804, 0.09313, -0.05948, 0.998, 0.0221, -0.301, 0.8569, -0.4184, -0.4409, 0.8224, -0.3594, -0.0595, 0.998, 0.02209, -0.0615, 0.998, 0.01225, -0.1904, 0.8625, -0.4688, -0.301, 0.8569, -0.4184, -0.06153, 0.998, 0.01222, -0.06862, 0.9976, 0.0004091, -0.07798, 0.8639, -0.4976, -0.1904, 0.8625, -0.4688, -0.06862, 0.9976, 0.0004391, -0.07139, 0.9974, -0.0107, 0.002833, 0.8637, -0.504, -0.07798, 0.8639, -0.4976, -0.07141, 0.9974, -0.0107, -0.0683, 0.9976, -0.01505, 0.06931, 0.8651, -0.4968, 0.002828, 0.8637, -0.5039, -0.07198, 0.9972, -0.01933, 0.106, 0.9929, 0.05426, 0.2038, 0.8636, -0.4611, 0.1136, 0.8651, -0.4886, -0.06832, 0.9975, -0.01504, -0.07197, 0.9972, -0.01936, 0.1136, 0.8651, -0.4886, 0.06929, 0.8651, -0.4968, -0.4409, 0.8225, -0.3594, -0.301, 0.8569, -0.4184, -0.4711, 0.4896, -0.7337, -0.6799, 0.4778, -0.5562, -0.301, 0.8569, -0.4184, -0.1904, 0.8625, -0.4688, -0.2861, 0.4971, -0.8192, -0.471, 0.4896, -0.7337, -0.1904, 0.8625, -0.4688, -0.07796, 0.8639, -0.4977, -0.08714, 0.4989, -0.8622, -0.2861, 0.4971, -0.8191, -0.07796, 0.8639, -0.4977, 0.002831, 0.8637, -0.5039, 0.05599, 0.4987, -0.865, -0.08714, 0.499, -0.8622, 0.002846, 0.8637, -0.5039, 0.06931, 0.8651, -0.4968, 0.1683, 0.4995, -0.8498, 0.05601, 0.4987, -0.865, 0.1136, 0.8651, -0.4886, 0.2038, 0.8636, -0.4611, 0.3933, 0.4938, -0.7755, 0.2528, 0.4985, -0.8292, 0.06932, 0.8651, -0.4968, 0.1136, 0.8651, -0.4886, 0.2528, 0.4985, -0.8292, 0.1683, 0.4995, -0.8498, -0.6799, 0.4778, -0.5562, -0.4711, 0.4896, -0.7337, -0.5336, 0.0003573, -0.8458, -0.6122, -0.08387, -0.7863, -0.4711, 0.4896, -0.7337, -0.2861, 0.4971, -0.8192, -0.3247, 0.0001062, -0.9458, -0.5335, 0.0003516, -0.8458, -0.2861, 0.4971, -0.8192, -0.08717, 0.4989, -0.8622, -0.09382, 0.0004277, -0.9956, -0.3248, 7.262e-05, -0.9458, -0.08715, 0.4989, -0.8622, 0.05602, 0.4987, -0.865, 0.07357, 0.0001814, -0.9973, -0.09382, 0.0004462, -0.9956, 0.05601, 0.4987, -0.865, 0.1683, 0.4995, -0.8498, 0.2024, 0.0001551, -0.9793, 0.07354, 0.000189, -0.9973, 0.2528, 0.4985, -0.8292, 0.3934, 0.4938, -0.7755, 0.4629, 0.002479, -0.8864, 0.3091, 0.0003341, -0.951, 0.1683, 0.4995, -0.8498, 0.2528, 0.4985, -0.8292, 0.3091, 0.0003198, -0.951, 0.2025, 0.0001877, -0.9793, -0.6122, -0.08385, -0.7863, -0.5335, 0.0003477, -0.8458, -0.4778, -0.4888, -0.73, -0.6908, -0.4804, -0.5403, -0.5335, 0.0003554, -0.8458, -0.3247, 9.633e-05, -0.9458, -0.2974, -0.4965, -0.8155, -0.4778, -0.4888, -0.7299, -0.3247, 9.409e-05, -0.9458, -0.09382, 0.000443, -0.9956, -0.09627, -0.4979, -0.8618, -0.2974, -0.4965, -0.8155, -0.09382, 0.0004294, -0.9956, 0.07356, 0.0002158, -0.9973, 0.05074, -0.4982, -0.8656, -0.09628, -0.4979, -0.8618, 0.07356, 0.00021, -0.9973, 0.2025, 0.0001877, -0.9793, 0.1629, -0.4992, -0.851, 0.05074, -0.4982, -0.8656, 0.3092, 0.0003159, -0.951, 0.4629, 0.002462, -0.8864, 0.4, -0.4902, -0.7744, 0.2692, -0.4978, -0.8245, 0.2025, 0.0001575, -0.9793, 0.3092, 0.0003547, -0.951, 0.2692, -0.4978, -0.8245, 0.1628, -0.4992, -0.851, -0.6909, -0.4804, -0.5403, -0.4778, -0.4888, -0.73, -0.3135, -0.8559, -0.4113, -0.4451, -0.8469, -0.2909, -0.4778, -0.4888, -0.7299, -0.2974, -0.4965, -0.8155, -0.2109, -0.8611, -0.4627, -0.3135, -0.8559, -0.4113, -0.2974, -0.4965, -0.8155, -0.0963, -0.4979, -0.8619, -0.0938, -0.8626, -0.4971, -0.2109, -0.8611, -0.4627, -0.09629, -0.4979, -0.8618, 0.05075, -0.4982, -0.8656, -0.006132, -0.8631, -0.5051, -0.09379, -0.8626, -0.4971, 0.05074, -0.4982, -0.8656, 0.1628, -0.4993, -0.851, 0.05947, -0.8646, -0.4989, -0.006153, -0.8631, -0.5051, 0.2692, -0.4978, -0.8245, 0.3999, -0.4902, -0.7745, 0.2346, -0.8338, -0.4998, 0.1426, -0.8651, -0.4809, 0.1628, -0.4992, -0.851, 0.2692, -0.4978, -0.8245, 0.1426, -0.8651, -0.4809, 0.05947, -0.8646, -0.4989, -0.4451, -0.8469, -0.2909, -0.3135, -0.8559, -0.4114, -0.07545, -0.9967, 0.0313, -0.1449, -0.9802, 0.1351, -0.3135, -0.8559, -0.4113, -0.2109, -0.8611, -0.4627, -0.08656, -0.9961, 0.01891, -0.07547, -0.9967, 0.03129, -0.2109, -0.8611, -0.4627, -0.09381, -0.8626, -0.4971, -0.08683, -0.9962, 0.001033, -0.08657, -0.9961, 0.01892, -0.09381, -0.8626, -0.4971, -0.006154, -0.8631, -0.5051, -0.08153, -0.9966, -0.01209, -0.08683, -0.9962, 0.001046, -0.00613, -0.8631, -0.5051, 0.05948, -0.8647, -0.4988, -0.08016, -0.9966, -0.01778, -0.08154, -0.9966, -0.01208, 0.1426, -0.8651, -0.4809, 0.2346, -0.8338, -0.4998, 0.1446, -0.9894, 0.01435, -0.03819, -0.9992, -0.009943, 0.05945, -0.8646, -0.4989, 0.1426, -0.8651, -0.4809, -0.03822, -0.9992, -0.009953, -0.08018, -0.9966, -0.01779, -0.1449, -0.9802, 0.135, -0.07543, -0.9967, 0.0313, 0.1743, -0.8635, 0.4733, 0.2728, -0.8315, 0.4839, -0.07547, -0.9967, 0.03128, -0.08656, -0.9961, 0.0189, 0.04363, -0.8643, 0.501, 0.1743, -0.8635, 0.4732, -0.08656, -0.9961, 0.01891, -0.08683, -0.9962, 0.001029, -0.07714, -0.863, 0.4993, 0.04361, -0.8644, 0.501, -0.08681, -0.9962, 0.001032, -0.08155, -0.9966, -0.01207, -0.1551, -0.8628, 0.4811, -0.07711, -0.863, 0.4993, -0.08155, -0.9966, -0.01207, -0.08018, -0.9966, -0.0178, -0.2179, -0.8603, 0.4609, -0.1551, -0.8628, 0.4811, -0.03821, -0.9992, -0.009961, 0.1445, -0.9894, 0.01436, -0.1473, -0.865, 0.4796, -0.2233, -0.8609, 0.4572, -0.08016, -0.9966, -0.01779, -0.03823, -0.9992, -0.009937, -0.2233, -0.8609, 0.4572, -0.2179, -0.8603, 0.4609, 0.2728, -0.8316, 0.4838, 0.1743, -0.8635, 0.4732, 0.3635, -0.4959, 0.7886, 0.4725, -0.4923, 0.731, 0.1743, -0.8635, 0.4733, 0.04361, -0.8644, 0.501, 0.1443, -0.4998, 0.8541, 0.3635, -0.4959, 0.7886, 0.04362, -0.8643, 0.501, -0.07714, -0.863, 0.4994, -0.06753, -0.4981, 0.8645, 0.1443, -0.4998, 0.854, -0.07712, -0.863, 0.4994, -0.1551, -0.8628, 0.4811, -0.2073, -0.4979, 0.8421, -0.06755, -0.4981, 0.8645, -0.1551, -0.8628, 0.4811, -0.2179, -0.8603, 0.4609, -0.3164, -0.4953, 0.809, -0.2073, -0.4979, 0.8421, -0.2233, -0.8609, 0.4572, -0.1473, -0.865, 0.4796, -0.2447, -0.4985, 0.8316, -0.3614, -0.4931, 0.7913, -0.2179, -0.8603, 0.4609, -0.2234, -0.8609, 0.4572, -0.3615, -0.4931, 0.7913, -0.3164, -0.4953, 0.8091, 0.4725, -0.4923, 0.731, 0.3635, -0.4959, 0.7886, 0.4373, 0.0005673, 0.8993, 0.5548, -0.000687, 0.832, 0.3635, -0.4959, 0.7886, 0.1443, -0.4998, 0.854, 0.1868, 0.0004103, 0.9824, 0.4374, 0.0005336, 0.8993, 0.1443, -0.4998, 0.854, -0.06755, -0.4981, 0.8645, -0.06081, 0.000761, 0.9981, 0.1868, 0.0003722, 0.9824, -0.06755, -0.4981, 0.8645, -0.2074, -0.4979, 0.8421, -0.2246, 0.000336, 0.9744, -0.06079, 0.0007576, 0.9982, -0.2074, -0.4979, 0.8421, -0.3164, -0.4953, 0.809, -0.35, -0.0004128, 0.9368, -0.2246, 0.0003233, 0.9744, -0.3614, -0.4931, 0.7913, -0.2447, -0.4985, 0.8316, -0.2915, 0.0001071, 0.9566, -0.4171, 3.658e-05, 0.9088, -0.3163, -0.4953, 0.8091, -0.3614, -0.4931, 0.7913, -0.4172, 3.81e-05, 0.9088, -0.35, -0.0004128, 0.9368, 0.5548, -0.0007091, 0.832, 0.4373, 0.0005319, 0.8993, 0.3738, 0.4972, 0.783, 0.4728, 0.4924, 0.7307, 0.4374, 0.0005666, 0.8993, 0.1868, 0.0004051, 0.9824, 0.1581, 0.5009, 0.851, 0.3738, 0.4972, 0.783, 0.1868, 0.0003901, 0.9824, -0.0608, 0.000783, 0.9981, -0.05865, 0.4997, 0.8642, 0.1581, 0.5009, 0.851, -0.0608, 0.0007771, 0.9981, -0.2247, 0.0003614, 0.9744, -0.2025, 0.4986, 0.8428, -0.05865, 0.4997, 0.8642, -0.2246, 0.0003628, 0.9744, -0.35, -0.0004256, 0.9368, -0.3103, 0.4952, 0.8115, -0.2025, 0.4986, 0.8428, -0.4172, 6.457e-05, 0.9088, -0.2915, 9.325e-05, 0.9566, -0.2761, 0.4983, 0.8218, -0.3777, 0.4919, 0.7845, -0.35, -0.0004346, 0.9368, -0.4171, 5.766e-05, 0.9088, -0.3777, 0.4919, 0.7845, -0.3103, 0.4951, 0.8115, 0.4728, 0.4924, 0.7308, 0.3738, 0.4972, 0.783, 0.19, 0.8651, 0.4642, 0.2475, 0.8617, 0.443, 0.3738, 0.4972, 0.7829, 0.1581, 0.5009, 0.851, 0.06654, 0.8661, 0.4955, 0.19, 0.8651, 0.4643, 0.1581, 0.5009, 0.851, -0.05865, 0.4997, 0.8642, -0.06154, 0.8645, 0.4988, 0.06655, 0.8661, 0.4955, -0.05865, 0.4997, 0.8642, -0.2025, 0.4986, 0.8428, -0.1465, 0.8637, 0.4823, -0.06154, 0.8645, 0.4989, -0.2025, 0.4986, 0.8428, -0.3103, 0.4952, 0.8115, -0.2074, 0.8611, 0.4641, -0.1465, 0.8636, 0.4823, -0.3776, 0.4919, 0.7845, -0.2761, 0.4983, 0.8218, -0.222, 0.8344, 0.5044, -0.2522, 0.8581, 0.4473, -0.3103, 0.4951, 0.8115, -0.3777, 0.4919, 0.7845, -0.2522, 0.8581, 0.4473, -0.2074, 0.8611, 0.4642, 0.2475, 0.8617, 0.443, 0.19, 0.8651, 0.4643, -0.0595, 0.998, 0.02208, -0.1734, 0.9804, 0.09314, 0.19, 0.8651, 0.4643, 0.06655, 0.8661, 0.4955, -0.06151, 0.998, 0.01224, -0.05948, 0.998, 0.02209, 0.06655, 0.8661, 0.4955, -0.06154, 0.8645, 0.4988, -0.06861, 0.9976, 0.0004245, -0.06154, 0.998, 0.01225, -0.06155, 0.8645, 0.4989, -0.1465, 0.8637, 0.4823, -0.07137, 0.9974, -0.01073, -0.0686, 0.9976, 0.0004201, -0.1466, 0.8637, 0.4823, -0.2074, 0.8611, 0.4642, -0.0683, 0.9976, -0.01505, -0.0714, 0.9974, -0.01072, -0.2522, 0.8581, 0.4474, -0.2221, 0.8344, 0.5044, 0.106, 0.9929, 0.05428, -0.072, 0.9972, -0.01937, -0.2074, 0.8611, 0.4642, -0.2521, 0.8581, 0.4473, -0.07198, 0.9972, -0.01936, -0.06831, 0.9976, -0.01504])] * 3)])

# ---- objects
ob_light = bpy.data.objects.new('Light', light_light)
ob_camera = bpy.data.objects.new('Camera', cam_camera)
ob_pickle = bpy.data.objects.new('pickle', me_pickle_001)

# ---- transforms, parenting, visibility, modifiers, constraints
ob_light.location = (4.076, 1.005, 5.904)
ob_light.rotation_euler = (0.6503, 0.05522, 1.866)
ob_light.lock_rotations_4d = False
ob_light.empty_display_type = 'ARROWS'
ob_light.color = (0.0, 0.0, 0.0, 0.0)
ob_light.lineart.crease_threshold = 0.0
ob_camera.location = (7.359, -6.926, 4.958)
ob_camera.rotation_euler = (1.109, 0.0, 0.8149)
ob_camera.lock_rotations_4d = False
ob_camera.empty_display_type = 'ARROWS'
ob_camera.color = (0.0, 0.0, 0.0, 0.0)
ob_camera.display_type = 'WIRE'
ob_camera.lineart.crease_threshold = 0.0
ob_pickle.location = (0.05728, 0.608, 0.1085)
ob_pickle.rotation_euler = (1.559, 0.0864, 1.438)
ob_pickle.scale = (-0.03719, -0.03719, -0.03719)

# ---- collection membership
col_collection.objects.link(ob_light)
col_collection.objects.link(ob_camera)
col_collection.objects.link(ob_pickle)

# ---- scene / render settings (as saved in the file)
scene.camera = ob_camera
scene.frame_start = 1; scene.frame_end = 250; scene.frame_set(1)
scene.render.engine = 'BLENDER_EEVEE_NEXT'
scene.cycles.sampling_pattern = 'TABULATED_SOBOL'
scene.view_settings.view_transform = 'Filmic'
bpy.context.view_layer.update()
